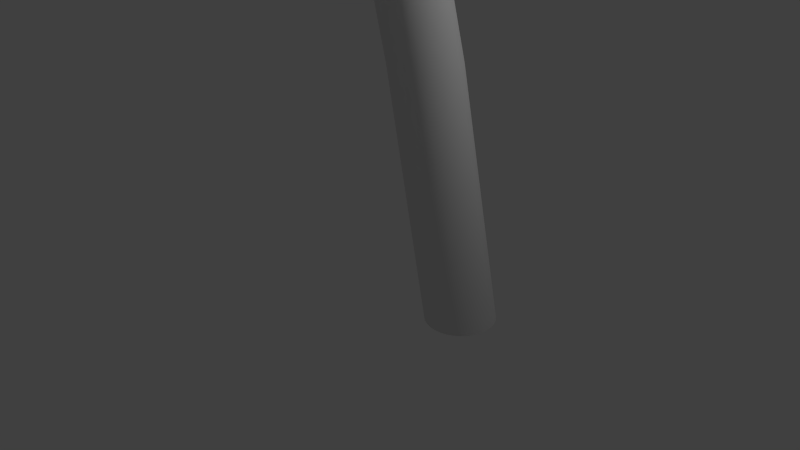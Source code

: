 # Source: palm.blend  (saved by Blender 2.72.0; exported with 4.5.12 LTS)
import bpy
from mathutils import Matrix  # noqa: F401  (used for matrix-valued properties, if any)

bpy.ops.wm.read_factory_settings(use_empty=True)
scene = bpy.context.scene
scene.name = 'Scene'

# ---- collections
col_collection_1 = bpy.data.collections.new('Collection 1'); scene.collection.children.link(col_collection_1)

# ---- world
world_world = bpy.data.worlds.new('World'); scene.world = world_world
world_world.color = (0.05088, 0.05088, 0.05088)
world_world.use_sun_shadow = False
world_world.sun_shadow_jitter_overblur = 0.0
world_world.cycles.sampling_method = 'MANUAL'
world_world.cycles.sample_map_resolution = 256

# ---- cameras
cam_camera = bpy.data.cameras.new('Camera')
cam_camera.clip_end = 100.0
cam_camera.lens = 35.0
cam_camera.sensor_width = 32.0
cam_camera.sensor_height = 18.0
cam_camera.ortho_scale = 7.314
cam_camera.dof.focus_distance = 0.0
cam_camera.dof.aperture_fstop = 128.0

# ---- lights
light_lamp = bpy.data.lights.new('Lamp', 'POINT')
light_lamp.transmission_factor = 0.0
light_lamp.cutoff_distance = 30.0
light_lamp.energy = 100.0
light_lamp.shadow_buffer_clip_start = 1.001
light_lamp.shadow_soft_size = 0.1
light_lamp.shadow_maximum_resolution = 0.006
light_lamp.use_absolute_resolution = True
light_lamp.cycles.use_multiple_importance_sampling = False

# ---- meshes
me_cylinder = bpy.data.meshes.new('Cylinder')
me_cylinder.from_pydata([(4.663, 1.0, -1.0), (0.0, 1.0, 1.0), (4.858, 0.9808, -1.0), (0.1951, 0.9808, 1.0), (5.046, 0.9239, -1.0), (0.3827, 0.9239, 1.0), (5.219, 0.8315, -1.0), (0.5556, 0.8315, 1.0), (5.37, 0.7071, -1.0), (0.7071, 0.7071, 1.0), (5.495, 0.5556, -1.0), (0.8315, 0.5556, 1.0), (5.587, 0.3827, -1.0), (0.9239, 0.3827, 1.0), (5.644, 0.1951, -1.0), (0.9808, 0.1951, 1.0), (5.663, 7.55e-08, -1.0), (1.0, 7.55e-08, 1.0), (5.644, -0.1951, -1.0), (0.9808, -0.1951, 1.0), (5.587, -0.3827, -1.0), (0.9239, -0.3827, 1.0), (5.495, -0.5556, -1.0), (0.8315, -0.5556, 1.0), (5.37, -0.7071, -1.0), (0.7071, -0.7071, 1.0), (5.219, -0.8315, -1.0), (0.5556, -0.8315, 1.0), (5.046, -0.9239, -1.0), (0.3827, -0.9239, 1.0), (4.858, -0.9808, -1.0), (0.1951, -0.9808, 1.0), (4.663, -1.0, -1.0), (-3.258e-07, -1.0, 1.0), (4.468, -0.9808, -1.0), (-0.1951, -0.9808, 1.0), (4.281, -0.9239, -1.0), (-0.3827, -0.9239, 1.0), (4.108, -0.8315, -1.0), (-0.5556, -0.8315, 1.0), (3.956, -0.7071, -1.0), (-0.7071, -0.7071, 1.0), (3.832, -0.5556, -1.0), (-0.8315, -0.5556, 1.0), (3.739, -0.3827, -1.0), (-0.9239, -0.3827, 1.0), (3.682, -0.1951, -1.0), (-0.9808, -0.1951, 1.0), (3.663, 9.656e-07, -1.0), (-1.0, 9.656e-07, 1.0), (3.682, 0.1951, -1.0), (-0.9808, 0.1951, 1.0), (3.739, 0.3827, -1.0), (-0.9239, 0.3827, 1.0), (3.832, 0.5556, -1.0), (-0.8315, 0.5556, 1.0), (3.956, 0.7071, -1.0), (-0.7071, 0.7071, 1.0), (4.108, 0.8315, -1.0), (-0.5556, 0.8315, 1.0), (4.281, 0.9239, -1.0), (-0.3827, 0.9239, 1.0), (4.468, 0.9808, -1.0), (-0.1951, 0.9808, 1.0), (0.3344, 1.0, 0.5792), (0.5294, 0.9808, 0.5792), (0.717, 0.9239, 0.5792), (0.8899, 0.8315, 0.5792), (1.041, 0.7071, 0.5792), (1.166, 0.5556, 0.5792), (1.258, 0.3827, 0.5792), (1.315, 0.1951, 0.5792), (1.334, 7.55e-08, 0.5792), (1.315, -0.1951, 0.5792), (1.258, -0.3827, 0.5792), (1.166, -0.5556, 0.5792), (1.041, -0.7071, 0.5792), (0.8899, -0.8315, 0.5792), (0.717, -0.9239, 0.5792), (0.5294, -0.9808, 0.5792), (0.3343, -1.0, 0.5792), (0.1393, -0.9808, 0.5792), (-0.04833, -0.9239, 0.5792), (-0.2212, -0.8315, 0.5792), (-0.3728, -0.7071, 0.5792), (-0.4971, -0.5556, 0.5792), (-0.5895, -0.3827, 0.5792), (-0.6464, -0.1951, 0.5792), (-0.6656, 9.656e-07, 0.5792), (-0.6464, 0.1951, 0.5792), (-0.5895, 0.3827, 0.5792), (-0.4971, 0.5556, 0.5792), (-0.3728, 0.7071, 0.5792), (-0.2212, 0.8315, 0.5792), (-0.04833, 0.9239, 0.5792), (0.1393, 0.9808, 0.5792), (0.9334, 0.9808, 0.4244), (1.121, 0.9239, 0.4244), (1.294, 0.8315, 0.4244), (1.445, 0.7071, 0.4244), (1.57, 0.5556, 0.4244), (1.662, 0.3827, 0.4244), (1.719, 0.1951, 0.4244), (1.738, 7.55e-08, 0.4244), (1.719, -0.1951, 0.4244), (1.662, -0.3827, 0.4244), (1.57, -0.5556, 0.4244), (1.445, -0.7071, 0.4244), (1.294, -0.8315, 0.4244), (1.121, -0.9239, 0.4244), (0.9334, -0.9808, 0.4244), (0.7383, -1.0, 0.4244), (0.5432, -0.9808, 0.4244), (0.3556, -0.9239, 0.4244), (0.1828, -0.8315, 0.4244), (0.03121, -0.7071, 0.4244), (-0.09315, -0.5556, 0.4244), (-0.1856, -0.3827, 0.4244), (-0.2425, -0.1951, 0.4244), (-0.2617, 9.656e-07, 0.4244), (-0.2425, 0.1951, 0.4244), (-0.1856, 0.3827, 0.4244), (-0.09315, 0.5556, 0.4244), (0.03122, 0.7071, 0.4244), (0.1828, 0.8315, 0.4244), (0.3556, 0.9239, 0.4244), (0.5432, 0.9808, 0.4244), (0.7383, 1.0, 0.4244), (1.763, 0.9808, 0.1374), (1.951, 0.9239, 0.1374), (2.124, 0.8315, 0.1374), (2.275, 0.7071, 0.1374), (2.4, 0.5556, 0.1374), (2.492, 0.3827, 0.1374), (2.549, 0.1951, 0.1374), (2.568, 7.55e-08, 0.1374), (2.549, -0.1951, 0.1374), (2.492, -0.3827, 0.1374), (2.4, -0.5556, 0.1374), (2.275, -0.7071, 0.1374), (2.124, -0.8315, 0.1374), (1.951, -0.9239, 0.1374), (1.763, -0.9808, 0.1374), (1.568, -1.0, 0.1374), (1.373, -0.9808, 0.1374), (1.186, -0.9239, 0.1374), (1.013, -0.8315, 0.1374), (0.8612, -0.7071, 0.1374), (0.7368, -0.5556, 0.1374), (0.6444, -0.3827, 0.1374), (0.5875, -0.1951, 0.1374), (0.5683, 9.656e-07, 0.1374), (0.5875, 0.1951, 0.1374), (0.6444, 0.3827, 0.1374), (0.7368, 0.5556, 0.1374), (0.8612, 0.7071, 0.1374), (1.013, 0.8315, 0.1374), (1.186, 0.9239, 0.1374), (1.373, 0.9808, 0.1374), (1.568, 1.0, 0.1374), (3.466, 0.9808, -0.4104), (3.653, 0.9239, -0.4104), (3.826, 0.8315, -0.4104), (3.978, 0.7071, -0.4104), (4.102, 0.5556, -0.4104), (4.194, 0.3827, -0.4104), (4.251, 0.1951, -0.4104), (4.27, 7.55e-08, -0.4104), (4.251, -0.1951, -0.4104), (4.194, -0.3827, -0.4104), (4.102, -0.5556, -0.4104), (3.978, -0.7071, -0.4104), (3.826, -0.8315, -0.4104), (3.653, -0.9239, -0.4104), (3.466, -0.9808, -0.4104), (3.27, -1.0, -0.4104), (3.075, -0.9808, -0.4104), (2.888, -0.9239, -0.4104), (2.715, -0.8315, -0.4104), (2.563, -0.7071, -0.4104), (2.439, -0.5556, -0.4104), (2.347, -0.3827, -0.4104), (2.29, -0.1951, -0.4104), (2.27, 9.656e-07, -0.4104), (2.29, 0.1951, -0.4104), (2.347, 0.3827, -0.4104), (2.439, 0.5556, -0.4104), (2.563, 0.7071, -0.4104), (2.715, 0.8315, -0.4104), (2.888, 0.9239, -0.4104), (3.075, 0.9808, -0.4104), (3.27, 1.0, -0.4104)], [], [(64, 1, 3, 65), (65, 3, 5, 66), (66, 5, 7, 67), (67, 7, 9, 68), (68, 9, 11, 69), (69, 11, 13, 70), (70, 13, 15, 71), (71, 15, 17, 72), (72, 17, 19, 73), (73, 19, 21, 74), (74, 21, 23, 75), (75, 23, 25, 76), (76, 25, 27, 77), (77, 27, 29, 78), (78, 29, 31, 79), (79, 31, 33, 80), (80, 33, 35, 81), (81, 35, 37, 82), (82, 37, 39, 83), (83, 39, 41, 84), (84, 41, 43, 85), (85, 43, 45, 86), (86, 45, 47, 87), (87, 47, 49, 88), (88, 49, 51, 89), (89, 51, 53, 90), (90, 53, 55, 91), (91, 55, 57, 92), (92, 57, 59, 93), (93, 59, 61, 94), (3, 1, 63, 61, 59, 57, 55, 53, 51, 49, 47, 45, 43, 41, 39, 37, 35, 33, 31, 29, 27, 25, 23, 21, 19, 17, 15, 13, 11, 9, 7, 5), (95, 63, 1, 64), (94, 61, 63, 95), (0, 2, 4, 6, 8, 10, 12, 14, 16, 18, 20, 22, 24, 26, 28, 30, 32, 34, 36, 38, 40, 42, 44, 46, 48, 50, 52, 54, 56, 58, 60, 62), (127, 64, 65, 96), (96, 65, 66, 97), (97, 66, 67, 98), (98, 67, 68, 99), (99, 68, 69, 100), (100, 69, 70, 101), (101, 70, 71, 102), (102, 71, 72, 103), (103, 72, 73, 104), (104, 73, 74, 105), (105, 74, 75, 106), (106, 75, 76, 107), (107, 76, 77, 108), (108, 77, 78, 109), (109, 78, 79, 110), (110, 79, 80, 111), (111, 80, 81, 112), (112, 81, 82, 113), (113, 82, 83, 114), (114, 83, 84, 115), (115, 84, 85, 116), (116, 85, 86, 117), (117, 86, 87, 118), (118, 87, 88, 119), (119, 88, 89, 120), (120, 89, 90, 121), (121, 90, 91, 122), (122, 91, 92, 123), (123, 92, 93, 124), (124, 93, 94, 125), (126, 95, 64, 127), (125, 94, 95, 126), (159, 127, 96, 128), (128, 96, 97, 129), (129, 97, 98, 130), (130, 98, 99, 131), (131, 99, 100, 132), (132, 100, 101, 133), (133, 101, 102, 134), (134, 102, 103, 135), (135, 103, 104, 136), (136, 104, 105, 137), (137, 105, 106, 138), (138, 106, 107, 139), (139, 107, 108, 140), (140, 108, 109, 141), (141, 109, 110, 142), (142, 110, 111, 143), (143, 111, 112, 144), (144, 112, 113, 145), (145, 113, 114, 146), (146, 114, 115, 147), (147, 115, 116, 148), (148, 116, 117, 149), (149, 117, 118, 150), (150, 118, 119, 151), (151, 119, 120, 152), (152, 120, 121, 153), (153, 121, 122, 154), (154, 122, 123, 155), (155, 123, 124, 156), (156, 124, 125, 157), (158, 126, 127, 159), (157, 125, 126, 158), (191, 159, 128, 160), (160, 128, 129, 161), (161, 129, 130, 162), (162, 130, 131, 163), (163, 131, 132, 164), (164, 132, 133, 165), (165, 133, 134, 166), (166, 134, 135, 167), (167, 135, 136, 168), (168, 136, 137, 169), (169, 137, 138, 170), (170, 138, 139, 171), (171, 139, 140, 172), (172, 140, 141, 173), (173, 141, 142, 174), (174, 142, 143, 175), (175, 143, 144, 176), (176, 144, 145, 177), (177, 145, 146, 178), (178, 146, 147, 179), (179, 147, 148, 180), (180, 148, 149, 181), (181, 149, 150, 182), (182, 150, 151, 183), (183, 151, 152, 184), (184, 152, 153, 185), (185, 153, 154, 186), (186, 154, 155, 187), (187, 155, 156, 188), (188, 156, 157, 189), (190, 158, 159, 191), (189, 157, 158, 190), (0, 191, 160, 2), (2, 160, 161, 4), (4, 161, 162, 6), (6, 162, 163, 8), (8, 163, 164, 10), (10, 164, 165, 12), (12, 165, 166, 14), (14, 166, 167, 16), (16, 167, 168, 18), (18, 168, 169, 20), (20, 169, 170, 22), (22, 170, 171, 24), (24, 171, 172, 26), (26, 172, 173, 28), (28, 173, 174, 30), (30, 174, 175, 32), (32, 175, 176, 34), (34, 176, 177, 36), (36, 177, 178, 38), (38, 178, 179, 40), (40, 179, 180, 42), (42, 180, 181, 44), (44, 181, 182, 46), (46, 182, 183, 48), (48, 183, 184, 50), (50, 184, 185, 52), (52, 185, 186, 54), (54, 186, 187, 56), (56, 187, 188, 58), (58, 188, 189, 60), (62, 190, 191, 0), (60, 189, 190, 62)])
me_cylinder.polygons.foreach_set('use_smooth', [True] * 162)
me_cylinder.use_remesh_preserve_volume = False
me_cylinder.use_remesh_preserve_attributes = False
me_cylinder.use_mirror_vertex_groups = False
me_cylinder.update()
me_plane = bpy.data.meshes.new('Plane')
me_plane.from_pydata([(-0.9183, -0.9879, 0.01651), (0.3085, -0.7956, 0.1794), (-1.013, 0.9749, 0.001159), (0.6061, 0.8598, 0.09061), (-2.822, 0.7231, -0.1854), (-4.314, 0.3496, -0.336), (-5.695, -0.07141, -0.4751), (-4.703, -0.5877, -0.3697), (-2.871, -0.8189, -0.18), (-2.746, -0.833, -0.167), (-1.109, -0.9896, -0.01044), (-2.636, -0.8434, -0.1566), (1.925, 0.5943, -0.2727), (2.878, 0.04574, -0.5644), (1.702, -0.4207, -0.2088), (-0.3473, -0.9033, 0.1252), (-0.1854, 0.9342, 0.09181), (-1.923, 0.8649, -0.09443), (-3.577, 0.5409, -0.2617), (-5.085, 0.1443, -0.4138), (-5.31, -0.3355, -0.4338), (-3.753, -0.7203, -0.2712), (-2.746, -0.833, -0.167), (-1.0, -1.0, 0.0), (-2.746, -0.833, -0.167), (-1.873, -0.9165, -0.08351), (1.285, 0.7412, -0.05607), (2.484, 0.3266, -0.4455), (2.368, -0.1936, -0.4135), (1.005, -0.6159, 0.03507), (-0.02262, -0.8554, 0.1706), (-0.5924, 0.9672, 0.05193), (-2.385, 0.7974, -0.1412), (-3.943, 0.4464, -0.2986), (-5.473, 0.04048, -0.453), (-5.035, -0.4716, -0.4046), (-3.249, -0.7767, -0.2191), (-2.746, -0.833, -0.167), (-1.0, -1.0, 0.0), (-2.746, -0.833, -0.167), (-2.309, -0.8748, -0.1253), (1.612, 0.6779, -0.164), (2.756, 0.1827, -0.5275), (2.037, -0.3098, -0.3155), (1.356, -0.5208, -0.08467), (-0.6733, -0.9516, 0.06603), (0.22, 0.9007, 0.1076), (-1.462, 0.9325, -0.0473), (-3.212, 0.6354, -0.2248), (-4.696, 0.2481, -0.3746), (-5.586, -0.1994, -0.463), (-4.256, -0.664, -0.3233), (-2.746, -0.833, -0.167), (-1.0, -1.0, 0.0), (-2.746, -0.833, -0.167), (-1.436, -0.9583, -0.04175), (0.9551, 0.8042, 0.03244), (2.211, 0.4705, -0.3636), (2.698, -0.07739, -0.5114), (0.6536, -0.7116, 0.1287)], [], [(15, 45, 0, 53, 23, 38, 10, 55, 25, 40, 11, 39, 24, 54, 9, 37, 22, 52, 8, 36, 21, 51, 7, 35, 20, 50, 6, 34, 19, 49, 5, 33, 18, 48, 4, 32, 17, 47, 2, 31, 16, 46, 3, 56, 26, 41, 12, 57, 27, 42, 13, 58, 28, 43, 14, 44, 29, 59, 1, 30)])
me_plane.use_remesh_preserve_volume = False
me_plane.use_remesh_preserve_attributes = False
me_plane.use_mirror_vertex_groups = False
me_plane.update()
me_plane_001 = bpy.data.meshes.new('Plane.001')
me_plane_001.from_pydata([(-0.9183, -0.9879, 0.01651), (0.3085, -0.7956, 0.1794), (-1.013, 0.9749, 0.001159), (0.6061, 0.8598, 0.09061), (-2.822, 0.7231, -0.1854), (-4.314, 0.3496, -0.336), (-5.695, -0.07141, -0.4751), (-4.703, -0.5877, -0.3697), (-2.871, -0.8189, -0.18), (-2.746, -0.833, -0.167), (-1.109, -0.9896, -0.01044), (-2.636, -0.8434, -0.1566), (1.925, 0.5943, -0.2727), (2.878, 0.04574, -0.5644), (1.702, -0.4207, -0.2088), (-0.3473, -0.9033, 0.1252), (-0.1854, 0.9342, 0.09181), (-1.923, 0.8649, -0.09443), (-3.577, 0.5409, -0.2617), (-5.085, 0.1443, -0.4138), (-5.31, -0.3355, -0.4338), (-3.753, -0.7203, -0.2712), (-2.746, -0.833, -0.167), (-1.0, -1.0, 0.0), (-2.746, -0.833, -0.167), (-1.873, -0.9165, -0.08351), (1.285, 0.7412, -0.05607), (2.484, 0.3266, -0.4455), (2.368, -0.1936, -0.4135), (1.005, -0.6159, 0.03507), (-0.02262, -0.8554, 0.1706), (-0.5924, 0.9672, 0.05193), (-2.385, 0.7974, -0.1412), (-3.943, 0.4464, -0.2986), (-5.473, 0.04048, -0.453), (-5.035, -0.4716, -0.4046), (-3.249, -0.7767, -0.2191), (-2.746, -0.833, -0.167), (-1.0, -1.0, 0.0), (-2.746, -0.833, -0.167), (-2.309, -0.8748, -0.1253), (1.612, 0.6779, -0.164), (2.756, 0.1827, -0.5275), (2.037, -0.3098, -0.3155), (1.356, -0.5208, -0.08467), (-0.6733, -0.9516, 0.06603), (0.22, 0.9007, 0.1076), (-1.462, 0.9325, -0.0473), (-3.212, 0.6354, -0.2248), (-4.696, 0.2481, -0.3746), (-5.586, -0.1994, -0.463), (-4.256, -0.664, -0.3233), (-2.746, -0.833, -0.167), (-1.0, -1.0, 0.0), (-2.746, -0.833, -0.167), (-1.436, -0.9583, -0.04175), (0.9551, 0.8042, 0.03244), (2.211, 0.4705, -0.3636), (2.698, -0.07739, -0.5114), (0.6536, -0.7116, 0.1287)], [], [(15, 45, 0, 53, 23, 38, 10, 55, 25, 40, 11, 39, 24, 54, 9, 37, 22, 52, 8, 36, 21, 51, 7, 35, 20, 50, 6, 34, 19, 49, 5, 33, 18, 48, 4, 32, 17, 47, 2, 31, 16, 46, 3, 56, 26, 41, 12, 57, 27, 42, 13, 58, 28, 43, 14, 44, 29, 59, 1, 30)])
me_plane_001.use_remesh_preserve_volume = False
me_plane_001.use_remesh_preserve_attributes = False
me_plane_001.use_mirror_vertex_groups = False
me_plane_001.update()
me_plane_002 = bpy.data.meshes.new('Plane.002')
me_plane_002.from_pydata([(-0.9183, -0.9879, 0.01651), (0.3085, -0.7956, 0.1794), (-1.013, 0.9749, 0.001159), (0.6061, 0.8598, 0.09061), (-2.822, 0.7231, -0.1854), (-4.314, 0.3496, -0.336), (-5.695, -0.07141, -0.4751), (-4.703, -0.5877, -0.3697), (-2.871, -0.8189, -0.18), (-2.746, -0.833, -0.167), (-1.109, -0.9896, -0.01044), (-2.636, -0.8434, -0.1566), (1.925, 0.5943, -0.2727), (2.878, 0.04574, -0.5644), (1.702, -0.4207, -0.2088), (-0.3473, -0.9033, 0.1252), (-0.1854, 0.9342, 0.09181), (-1.923, 0.8649, -0.09443), (-3.577, 0.5409, -0.2617), (-5.085, 0.1443, -0.4138), (-5.31, -0.3355, -0.4338), (-3.753, -0.7203, -0.2712), (-2.746, -0.833, -0.167), (-1.0, -1.0, 0.0), (-2.746, -0.833, -0.167), (-1.873, -0.9165, -0.08351), (1.285, 0.7412, -0.05607), (2.484, 0.3266, -0.4455), (2.368, -0.1936, -0.4135), (1.005, -0.6159, 0.03507), (-0.02262, -0.8554, 0.1706), (-0.5924, 0.9672, 0.05193), (-2.385, 0.7974, -0.1412), (-3.943, 0.4464, -0.2986), (-5.473, 0.04048, -0.453), (-5.035, -0.4716, -0.4046), (-3.249, -0.7767, -0.2191), (-2.746, -0.833, -0.167), (-1.0, -1.0, 0.0), (-2.746, -0.833, -0.167), (-2.309, -0.8748, -0.1253), (1.612, 0.6779, -0.164), (2.756, 0.1827, -0.5275), (2.037, -0.3098, -0.3155), (1.356, -0.5208, -0.08467), (-0.6733, -0.9516, 0.06603), (0.22, 0.9007, 0.1076), (-1.462, 0.9325, -0.0473), (-3.212, 0.6354, -0.2248), (-4.696, 0.2481, -0.3746), (-5.586, -0.1994, -0.463), (-4.256, -0.664, -0.3233), (-2.746, -0.833, -0.167), (-1.0, -1.0, 0.0), (-2.746, -0.833, -0.167), (-1.436, -0.9583, -0.04175), (0.9551, 0.8042, 0.03244), (2.211, 0.4705, -0.3636), (2.698, -0.07739, -0.5114), (0.6536, -0.7116, 0.1287)], [], [(15, 45, 0, 53, 23, 38, 10, 55, 25, 40, 11, 39, 24, 54, 9, 37, 22, 52, 8, 36, 21, 51, 7, 35, 20, 50, 6, 34, 19, 49, 5, 33, 18, 48, 4, 32, 17, 47, 2, 31, 16, 46, 3, 56, 26, 41, 12, 57, 27, 42, 13, 58, 28, 43, 14, 44, 29, 59, 1, 30)])
me_plane_002.use_remesh_preserve_volume = False
me_plane_002.use_remesh_preserve_attributes = False
me_plane_002.use_mirror_vertex_groups = False
me_plane_002.update()
me_plane_003 = bpy.data.meshes.new('Plane.003')
me_plane_003.from_pydata([(-0.9183, -0.9879, 0.01651), (0.3085, -0.7956, 0.1794), (-1.013, 0.9749, 0.001159), (0.6061, 0.8598, 0.09061), (-2.822, 0.7231, -0.1854), (-4.314, 0.3496, -0.336), (-5.695, -0.07141, -0.4751), (-4.703, -0.5877, -0.3697), (-2.871, -0.8189, -0.18), (-2.746, -0.833, -0.167), (-1.109, -0.9896, -0.01044), (-2.636, -0.8434, -0.1566), (1.925, 0.5943, -0.2727), (2.878, 0.04574, -0.5644), (1.702, -0.4207, -0.2088), (-0.3473, -0.9033, 0.1252), (-0.1854, 0.9342, 0.09181), (-1.923, 0.8649, -0.09443), (-3.577, 0.5409, -0.2617), (-5.085, 0.1443, -0.4138), (-5.31, -0.3355, -0.4338), (-3.753, -0.7203, -0.2712), (-2.746, -0.833, -0.167), (-1.0, -1.0, 0.0), (-2.746, -0.833, -0.167), (-1.873, -0.9165, -0.08351), (1.285, 0.7412, -0.05607), (2.484, 0.3266, -0.4455), (2.368, -0.1936, -0.4135), (1.005, -0.6159, 0.03507), (-0.02262, -0.8554, 0.1706), (-0.5924, 0.9672, 0.05193), (-2.385, 0.7974, -0.1412), (-3.943, 0.4464, -0.2986), (-5.473, 0.04048, -0.453), (-5.035, -0.4716, -0.4046), (-3.249, -0.7767, -0.2191), (-2.746, -0.833, -0.167), (-1.0, -1.0, 0.0), (-2.746, -0.833, -0.167), (-2.309, -0.8748, -0.1253), (1.612, 0.6779, -0.164), (2.756, 0.1827, -0.5275), (2.037, -0.3098, -0.3155), (1.356, -0.5208, -0.08467), (-0.6733, -0.9516, 0.06603), (0.22, 0.9007, 0.1076), (-1.462, 0.9325, -0.0473), (-3.212, 0.6354, -0.2248), (-4.696, 0.2481, -0.3746), (-5.586, -0.1994, -0.463), (-4.256, -0.664, -0.3233), (-2.746, -0.833, -0.167), (-1.0, -1.0, 0.0), (-2.746, -0.833, -0.167), (-1.436, -0.9583, -0.04175), (0.9551, 0.8042, 0.03244), (2.211, 0.4705, -0.3636), (2.698, -0.07739, -0.5114), (0.6536, -0.7116, 0.1287)], [], [(15, 45, 0, 53, 23, 38, 10, 55, 25, 40, 11, 39, 24, 54, 9, 37, 22, 52, 8, 36, 21, 51, 7, 35, 20, 50, 6, 34, 19, 49, 5, 33, 18, 48, 4, 32, 17, 47, 2, 31, 16, 46, 3, 56, 26, 41, 12, 57, 27, 42, 13, 58, 28, 43, 14, 44, 29, 59, 1, 30)])
me_plane_003.use_remesh_preserve_volume = False
me_plane_003.use_remesh_preserve_attributes = False
me_plane_003.use_mirror_vertex_groups = False
me_plane_003.update()
me_plane_004 = bpy.data.meshes.new('Plane.004')
me_plane_004.from_pydata([(-0.9183, -0.9879, 0.01651), (0.3085, -0.7956, 0.1794), (-1.013, 0.9749, 0.001159), (0.6061, 0.8598, 0.09061), (-2.822, 0.7231, -0.1854), (-4.314, 0.3496, -0.336), (-5.695, -0.07141, -0.4751), (-4.703, -0.5877, -0.3697), (-2.871, -0.8189, -0.18), (-2.746, -0.833, -0.167), (-1.109, -0.9896, -0.01044), (-2.636, -0.8434, -0.1566), (1.925, 0.5943, -0.2727), (2.878, 0.04574, -0.5644), (1.702, -0.4207, -0.2088), (-0.3473, -0.9033, 0.1252), (-0.1854, 0.9342, 0.09181), (-1.923, 0.8649, -0.09443), (-3.577, 0.5409, -0.2617), (-5.085, 0.1443, -0.4138), (-5.31, -0.3355, -0.4338), (-3.753, -0.7203, -0.2712), (-2.746, -0.833, -0.167), (-1.0, -1.0, 0.0), (-2.746, -0.833, -0.167), (-1.873, -0.9165, -0.08351), (1.285, 0.7412, -0.05607), (2.484, 0.3266, -0.4455), (2.368, -0.1936, -0.4135), (1.005, -0.6159, 0.03507), (-0.02262, -0.8554, 0.1706), (-0.5924, 0.9672, 0.05193), (-2.385, 0.7974, -0.1412), (-3.943, 0.4464, -0.2986), (-5.473, 0.04048, -0.453), (-5.035, -0.4716, -0.4046), (-3.249, -0.7767, -0.2191), (-2.746, -0.833, -0.167), (-1.0, -1.0, 0.0), (-2.746, -0.833, -0.167), (-2.309, -0.8748, -0.1253), (1.612, 0.6779, -0.164), (2.756, 0.1827, -0.5275), (2.037, -0.3098, -0.3155), (1.356, -0.5208, -0.08467), (-0.6733, -0.9516, 0.06603), (0.22, 0.9007, 0.1076), (-1.462, 0.9325, -0.0473), (-3.212, 0.6354, -0.2248), (-4.696, 0.2481, -0.3746), (-5.586, -0.1994, -0.463), (-4.256, -0.664, -0.3233), (-2.746, -0.833, -0.167), (-1.0, -1.0, 0.0), (-2.746, -0.833, -0.167), (-1.436, -0.9583, -0.04175), (0.9551, 0.8042, 0.03244), (2.211, 0.4705, -0.3636), (2.698, -0.07739, -0.5114), (0.6536, -0.7116, 0.1287)], [], [(15, 45, 0, 53, 23, 38, 10, 55, 25, 40, 11, 39, 24, 54, 9, 37, 22, 52, 8, 36, 21, 51, 7, 35, 20, 50, 6, 34, 19, 49, 5, 33, 18, 48, 4, 32, 17, 47, 2, 31, 16, 46, 3, 56, 26, 41, 12, 57, 27, 42, 13, 58, 28, 43, 14, 44, 29, 59, 1, 30)])
me_plane_004.use_remesh_preserve_volume = False
me_plane_004.use_remesh_preserve_attributes = False
me_plane_004.use_mirror_vertex_groups = False
me_plane_004.update()
me_plane_005 = bpy.data.meshes.new('Plane.005')
me_plane_005.from_pydata([(-0.9183, -0.9879, 0.01651), (0.3085, -0.7956, 0.1794), (-1.013, 0.9749, 0.001159), (0.6061, 0.8598, 0.09061), (-2.822, 0.7231, -0.1854), (-4.314, 0.3496, -0.336), (-5.695, -0.07141, -0.4751), (-4.703, -0.5877, -0.3697), (-2.871, -0.8189, -0.18), (-2.746, -0.833, -0.167), (-1.109, -0.9896, -0.01044), (-2.636, -0.8434, -0.1566), (1.925, 0.5943, -0.2727), (2.878, 0.04574, -0.5644), (1.702, -0.4207, -0.2088), (-0.3473, -0.9033, 0.1252), (-0.1854, 0.9342, 0.09181), (-1.923, 0.8649, -0.09443), (-3.577, 0.5409, -0.2617), (-5.085, 0.1443, -0.4138), (-5.31, -0.3355, -0.4338), (-3.753, -0.7203, -0.2712), (-2.746, -0.833, -0.167), (-1.0, -1.0, 0.0), (-2.746, -0.833, -0.167), (-1.873, -0.9165, -0.08351), (1.285, 0.7412, -0.05607), (2.484, 0.3266, -0.4455), (2.368, -0.1936, -0.4135), (1.005, -0.6159, 0.03507), (-0.02262, -0.8554, 0.1706), (-0.5924, 0.9672, 0.05193), (-2.385, 0.7974, -0.1412), (-3.943, 0.4464, -0.2986), (-5.473, 0.04048, -0.453), (-5.035, -0.4716, -0.4046), (-3.249, -0.7767, -0.2191), (-2.746, -0.833, -0.167), (-1.0, -1.0, 0.0), (-2.746, -0.833, -0.167), (-2.309, -0.8748, -0.1253), (1.612, 0.6779, -0.164), (2.756, 0.1827, -0.5275), (2.037, -0.3098, -0.3155), (1.356, -0.5208, -0.08467), (-0.6733, -0.9516, 0.06603), (0.22, 0.9007, 0.1076), (-1.462, 0.9325, -0.0473), (-3.212, 0.6354, -0.2248), (-4.696, 0.2481, -0.3746), (-5.586, -0.1994, -0.463), (-4.256, -0.664, -0.3233), (-2.746, -0.833, -0.167), (-1.0, -1.0, 0.0), (-2.746, -0.833, -0.167), (-1.436, -0.9583, -0.04175), (0.9551, 0.8042, 0.03244), (2.211, 0.4705, -0.3636), (2.698, -0.07739, -0.5114), (0.6536, -0.7116, 0.1287)], [], [(15, 45, 0, 53, 23, 38, 10, 55, 25, 40, 11, 39, 24, 54, 9, 37, 22, 52, 8, 36, 21, 51, 7, 35, 20, 50, 6, 34, 19, 49, 5, 33, 18, 48, 4, 32, 17, 47, 2, 31, 16, 46, 3, 56, 26, 41, 12, 57, 27, 42, 13, 58, 28, 43, 14, 44, 29, 59, 1, 30)])
me_plane_005.use_remesh_preserve_volume = False
me_plane_005.use_remesh_preserve_attributes = False
me_plane_005.use_mirror_vertex_groups = False
me_plane_005.update()
me_plane_006 = bpy.data.meshes.new('Plane.006')
me_plane_006.from_pydata([(-0.9183, -0.9879, 0.01651), (0.3085, -0.7956, 0.1794), (-1.013, 0.9749, 0.001159), (0.6061, 0.8598, 0.09061), (-2.822, 0.7231, -0.1854), (-4.314, 0.3496, -0.336), (-5.695, -0.07141, -0.4751), (-4.703, -0.5877, -0.3697), (-2.871, -0.8189, -0.18), (-2.746, -0.833, -0.167), (-1.109, -0.9896, -0.01044), (-2.636, -0.8434, -0.1566), (1.925, 0.5943, -0.2727), (2.878, 0.04574, -0.5644), (1.702, -0.4207, -0.2088), (-0.3473, -0.9033, 0.1252), (-0.1854, 0.9342, 0.09181), (-1.923, 0.8649, -0.09443), (-3.577, 0.5409, -0.2617), (-5.085, 0.1443, -0.4138), (-5.31, -0.3355, -0.4338), (-3.753, -0.7203, -0.2712), (-2.746, -0.833, -0.167), (-1.0, -1.0, 0.0), (-2.746, -0.833, -0.167), (-1.873, -0.9165, -0.08351), (1.285, 0.7412, -0.05607), (2.484, 0.3266, -0.4455), (2.368, -0.1936, -0.4135), (1.005, -0.6159, 0.03507), (-0.02262, -0.8554, 0.1706), (-0.5924, 0.9672, 0.05193), (-2.385, 0.7974, -0.1412), (-3.943, 0.4464, -0.2986), (-5.473, 0.04048, -0.453), (-5.035, -0.4716, -0.4046), (-3.249, -0.7767, -0.2191), (-2.746, -0.833, -0.167), (-1.0, -1.0, 0.0), (-2.746, -0.833, -0.167), (-2.309, -0.8748, -0.1253), (1.612, 0.6779, -0.164), (2.756, 0.1827, -0.5275), (2.037, -0.3098, -0.3155), (1.356, -0.5208, -0.08467), (-0.6733, -0.9516, 0.06603), (0.22, 0.9007, 0.1076), (-1.462, 0.9325, -0.0473), (-3.212, 0.6354, -0.2248), (-4.696, 0.2481, -0.3746), (-5.586, -0.1994, -0.463), (-4.256, -0.664, -0.3233), (-2.746, -0.833, -0.167), (-1.0, -1.0, 0.0), (-2.746, -0.833, -0.167), (-1.436, -0.9583, -0.04175), (0.9551, 0.8042, 0.03244), (2.211, 0.4705, -0.3636), (2.698, -0.07739, -0.5114), (0.6536, -0.7116, 0.1287)], [], [(15, 45, 0, 53, 23, 38, 10, 55, 25, 40, 11, 39, 24, 54, 9, 37, 22, 52, 8, 36, 21, 51, 7, 35, 20, 50, 6, 34, 19, 49, 5, 33, 18, 48, 4, 32, 17, 47, 2, 31, 16, 46, 3, 56, 26, 41, 12, 57, 27, 42, 13, 58, 28, 43, 14, 44, 29, 59, 1, 30)])
me_plane_006.use_remesh_preserve_volume = False
me_plane_006.use_remesh_preserve_attributes = False
me_plane_006.use_mirror_vertex_groups = False
me_plane_006.update()

# ---- objects
ob_cylinder = bpy.data.objects.new('Cylinder', me_cylinder)
ob_plane = bpy.data.objects.new('Plane', me_plane)
ob_lamp = bpy.data.objects.new('Lamp', light_lamp)
ob_camera = bpy.data.objects.new('Camera', cam_camera)
ob_plane_001 = bpy.data.objects.new('Plane.001', me_plane_001)
ob_plane_002 = bpy.data.objects.new('Plane.002', me_plane_002)
ob_plane_003 = bpy.data.objects.new('Plane.003', me_plane_003)
ob_plane_004 = bpy.data.objects.new('Plane.004', me_plane_004)
ob_plane_005 = bpy.data.objects.new('Plane.005', me_plane_005)
ob_plane_006 = bpy.data.objects.new('Plane.006', me_plane_006)

# ---- transforms, parenting, visibility, modifiers, constraints
ob_cylinder.location = (0.0, -0.3712, 4.783)
ob_cylinder.scale = (0.4, 0.4, 4.713)
ob_cylinder.lineart.crease_threshold = 0.0
ob_plane.location = (-0.7428, -1.018, 7.6)
ob_plane.rotation_euler = (-2.095, -1.247, 0.8044)
ob_plane.scale = (0.6974, 0.6974, 0.6974)
ob_plane.lineart.crease_threshold = 0.0
ob_lamp.location = (4.076, 1.005, 5.904)
ob_lamp.rotation_euler = (0.6503, 0.05522, 1.866)
ob_lamp.lock_rotations_4d = False
ob_lamp.empty_display_type = 'ARROWS'
ob_lamp.color = (0.0, 0.0, 0.0, 0.0)
ob_lamp.lineart.crease_threshold = 0.0
ob_camera.location = (7.481, -6.508, 5.344)
ob_camera.rotation_euler = (1.109, 0.01082, 0.8149)
ob_camera.lock_rotations_4d = False
ob_camera.empty_display_type = 'ARROWS'
ob_camera.color = (0.0, 0.0, 0.0, 0.0)
ob_camera.display_type = 'WIRE'
ob_camera.lineart.crease_threshold = 0.0
ob_plane_001.location = (-1.68, -1.018, 8.174)
ob_plane_001.rotation_euler = (-1.504, -0.6687, 0.2961)
ob_plane_001.scale = (0.6974, 0.6974, 0.6974)
ob_plane_001.lineart.crease_threshold = 0.0
ob_plane_002.location = (-1.68, -1.018, 9.202)
ob_plane_002.rotation_euler = (-1.372, -0.228, 0.2373)
ob_plane_002.scale = (0.6974, 0.6974, 0.6974)
ob_plane_002.lineart.crease_threshold = 0.0
ob_plane_003.location = (-1.68, -1.018, 10.45)
ob_plane_003.rotation_euler = (-1.186, 0.5073, 0.2651)
ob_plane_003.scale = (0.6974, 0.6974, 0.6974)
ob_plane_003.lineart.crease_threshold = 0.0
ob_plane_004.location = (0.7294, -1.018, 10.45)
ob_plane_004.rotation_euler = (1.621, 0.709, 2.835)
ob_plane_004.scale = (0.6974, 0.6974, 0.6974)
ob_plane_004.lineart.crease_threshold = 0.0
ob_plane_005.location = (1.709, -1.018, 9.276)
ob_plane_005.rotation_euler = (1.82, 0.01843, 2.911)
ob_plane_005.scale = (0.6974, 0.6974, 0.6974)
ob_plane_005.lineart.crease_threshold = 0.0
ob_plane_006.location = (1.332, -1.018, 7.932)
ob_plane_006.rotation_euler = (1.998, -0.6328, 2.854)
ob_plane_006.scale = (0.6974, 0.6974, 0.6974)
ob_plane_006.lineart.crease_threshold = 0.0

# ---- collection membership
col_collection_1.objects.link(ob_cylinder)
col_collection_1.objects.link(ob_plane)
col_collection_1.objects.link(ob_lamp)
col_collection_1.objects.link(ob_camera)
col_collection_1.objects.link(ob_plane_001)
col_collection_1.objects.link(ob_plane_002)
col_collection_1.objects.link(ob_plane_003)
col_collection_1.objects.link(ob_plane_004)
col_collection_1.objects.link(ob_plane_005)
col_collection_1.objects.link(ob_plane_006)

# ---- scene / render settings (as saved in the file)
scene.camera = ob_camera
scene.frame_start = 1; scene.frame_end = 250; scene.frame_set(1)
scene.render.engine = 'BLENDER_EEVEE_NEXT'
scene.render.resolution_percentage = 50
scene.render.dither_intensity = 0.0
scene.cycles.use_denoising = False
scene.cycles.samples = 10
scene.cycles.sampling_pattern = 'TABULATED_SOBOL'
scene.cycles.light_sampling_threshold = 0.0
scene.cycles.use_adaptive_sampling = False
scene.cycles.use_light_tree = False
scene.cycles.blur_glossy = 0.0
scene.cycles.pixel_filter_type = 'GAUSSIAN'
scene.cycles.sample_clamp_indirect = 0.0
scene.view_settings.view_transform = 'Standard'
bpy.context.view_layer.update()
